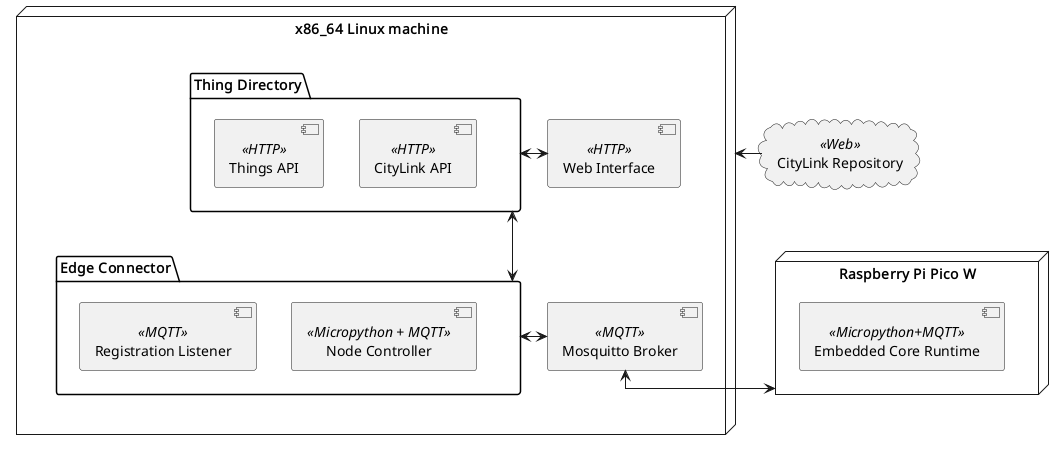

The diagram above was rendered by PlantUML. Its source (embedded in the PNG):
@startuml
hide empty members
skinparam linetype ortho

cloud "CityLink Repository" as git << Web >>

node "x86_64 Linux machine" as pc {
    package "Edge Connector" as con {
        component "Registration Listener" as regl <<MQTT>>
        component "Node Controller" as nctrl <<Micropython + MQTT>>
    }

    package "Thing Directory" as thingD {
        component "Things API" as WoTApi << HTTP >>
        component "CityLink API" as clApi << HTTP >>
    }

    component "Web Interface" as web << HTTP >>
    component "Mosquitto Broker" as broker << MQTT >>

    con <-r-> broker
    con <-u-> thingD
    web <-r-> thingD
}

node "Raspberry Pi Pico W" as pico {
    component "Embedded Core Runtime" as rt << Micropython+MQTT>>
}

pc <-r-- git
broker <-r--> pico

@enduml